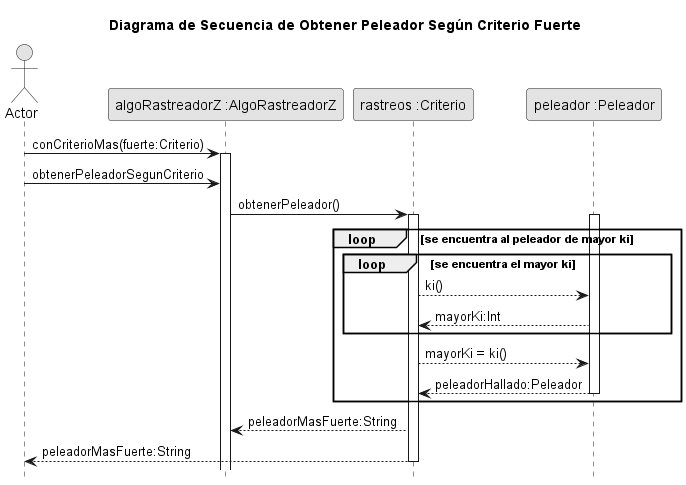

The diagram above was rendered by PlantUML. Its source (embedded in the PNG):
@startuml

title Diagrama de Secuencia de Obtener Peleador Según Criterio Fuerte

skinparam monochrome true
hide footbox

Actor Actor 
participant "algoRastreadorZ :AlgoRastreadorZ" as algoRastreadorz
participant "rastreos :Criterio" as rastreos
participant "peleador :Peleador" as peleador

Actor -> algoRastreadorz: conCriterioMas(fuerte:Criterio)

activate algoRastreadorz
Actor -> algoRastreadorz: obtenerPeleadorSegunCriterio
    algoRastreadorz -> rastreos: obtenerPeleador()
            activate rastreos
            loop se encuentra al peleador de mayor ki
            loop se encuentra el mayor ki
            activate peleador

            rastreos --> peleador: ki()

            peleador --> rastreos: mayorKi:Int
                
            End
            rastreos --> peleador: mayorKi = ki()

            peleador --> rastreos: peleadorHallado:Peleador
            deactivate peleador        
            End
            algoRastreadorz <-- rastreos: peleadorMasFuerte:String
            Actor <-- rastreos: peleadorMasFuerte:String
            deactivate rastreos          

@enduml